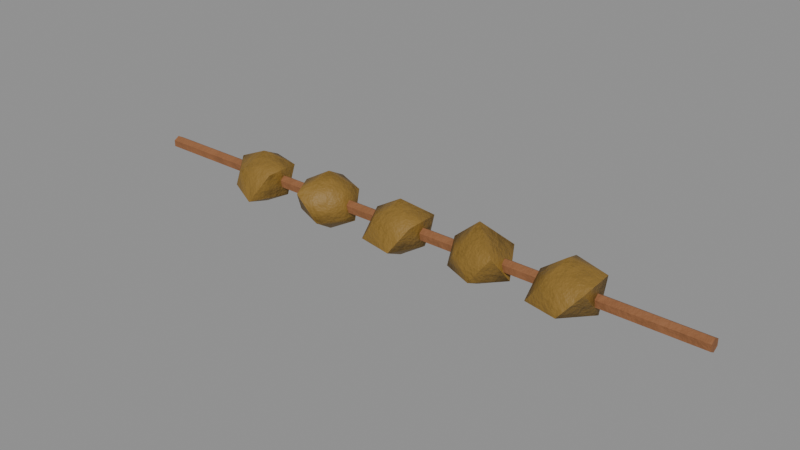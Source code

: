 # Source: food_bug_skewer.blend  (saved by Blender 5.0.119; exported with 4.5.12 LTS)
import bpy
from mathutils import Matrix  # noqa: F401  (used for matrix-valued properties, if any)

bpy.ops.wm.read_factory_settings(use_empty=True)
scene = bpy.context.scene
scene.name = 'food_bug_skewer'

# ---- collections
col_food_bug_skewer = bpy.data.collections.new('food_bug_skewer'); scene.collection.children.link(col_food_bug_skewer)

# ---- materials (node trees are filled in below, after node groups)
mat_woodlight = bpy.data.materials.new('WoodLight')
mat_item_8a6a2a_6 = bpy.data.materials.new('Item_8a6a2a_6')

# ---- material node trees
mat_woodlight.use_nodes = True; mat_woodlight.node_tree.nodes.clear()
_N = mat_woodlight.node_tree.nodes; _L = mat_woodlight.node_tree.links
n0 = _N.new('ShaderNodeBsdfPrincipled'); n0.name = 'Principled BSDF'; n0.location = (-200, 100)
n0.inputs[2].default_value = 0.75
n1 = _N.new('ShaderNodeOutputMaterial'); n1.name = 'Material Output'; n1.location = (200, 100)
n2 = _N.new('ShaderNodeTexCoord'); n2.name = 'Texture Coordinate'; n2.location = (0, 0)
n3 = _N.new('ShaderNodeMapping'); n3.name = 'Mapping'; n3.location = (0, 0)
n4 = _N.new('ShaderNodeTexNoise'); n4.name = 'Noise Texture'; n4.location = (0, 0)
n4.width = 145
n4.inputs[2].default_value = 2.2
n4.inputs[3].default_value = 3.0
n5 = _N.new('ShaderNodeValToRGB'); n5.name = 'Color Ramp'; n5.location = (0, 0)
while len(n5.color_ramp.elements) > 1: n5.color_ramp.elements.remove(n5.color_ramp.elements[-1])
n5.color_ramp.elements[0].position = 0.3; n5.color_ramp.elements[0].color = (0.2568, 0.1029, 0.03723, 1.0)
_e = n5.color_ramp.elements.new(0.5); _e.color = (0.2918, 0.117, 0.04231, 1.0)
_e = n5.color_ramp.elements.new(0.72); _e.color = (0.3478, 0.1394, 0.05044, 1.0)
n6 = _N.new('ShaderNodeTexCoord'); n6.name = 'Texture Coordinate.001'; n6.location = (0, 0)
n7 = _N.new('ShaderNodeMapping'); n7.name = 'Mapping.001'; n7.location = (0, 0)
n7.inputs[3].default_value = (0.15, 1.0, 1.0)
n8 = _N.new('ShaderNodeTexWave'); n8.name = 'Wave Texture'; n8.location = (0, 0)
n8.width = 160
n8.wave_type = 'RINGS'
n8.inputs[1].default_value = 4.0
n8.inputs[2].default_value = 6.0
n8.inputs[3].default_value = 3.0
n9 = _N.new('ShaderNodeValToRGB'); n9.name = 'Color Ramp.001'; n9.location = (0, 0)
while len(n9.color_ramp.elements) > 1: n9.color_ramp.elements.remove(n9.color_ramp.elements[-1])
n9.color_ramp.elements[0].position = 0.2; n9.color_ramp.elements[0].color = (1.0, 1.0, 1.0, 1.0)
_e = n9.color_ramp.elements.new(0.85); _e.color = (0.7, 0.7, 0.7, 1.0)
n10 = _N.new('ShaderNodeMix'); n10.name = 'Mix'; n10.location = (0, 0)
n10.data_type = 'RGBA'
n10.blend_type = 'MULTIPLY'
n10.inputs[0].default_value = 1.0
n11 = _N.new('ShaderNodeSeparateXYZ'); n11.name = 'Separate XYZ'; n11.location = (0, 0)
n12 = _N.new('ShaderNodeMath'); n12.name = 'Math'; n12.location = (0, 0)
n12.operation = 'SUBTRACT'
n12.use_clamp = True
n12.inputs[0].default_value = 0.45
n13 = _N.new('ShaderNodeTexNoise'); n13.name = 'Noise Texture.001'; n13.location = (0, 0)
n13.width = 145
n13.inputs[3].default_value = 5.0
n13.inputs[4].default_value = 0.6
n14 = _N.new('ShaderNodeMath'); n14.name = 'Math.001'; n14.location = (0, 0)
n14.operation = 'MULTIPLY'
n14.inputs[1].default_value = 1.2
n15 = _N.new('ShaderNodeMath'); n15.name = 'Math.002'; n15.location = (0, 0)
n15.operation = 'MULTIPLY'
n16 = _N.new('ShaderNodeMath'); n16.name = 'Math.003'; n16.location = (0, 0)
n17 = _N.new('ShaderNodeMath'); n17.name = 'Math.004'; n17.location = (0, 0)
n17.operation = 'MULTIPLY'
n17.use_clamp = True
n17.inputs[1].default_value = 0.3
n18 = _N.new('ShaderNodeValToRGB'); n18.name = 'Color Ramp.002'; n18.location = (0, 0)
while len(n18.color_ramp.elements) > 1: n18.color_ramp.elements.remove(n18.color_ramp.elements[-1])
n18.color_ramp.elements[0].position = 0.45; n18.color_ramp.elements[0].color = (0.0, 0.0, 0.0, 1.0)
_e = n18.color_ramp.elements.new(0.95); _e.color = (0.85, 0.85, 0.85, 1.0)
n19 = _N.new('ShaderNodeMix'); n19.name = 'Mix.001'; n19.location = (0, 0)
n19.data_type = 'RGBA'
n19.inputs[7].default_value = (0.4793, 0.2961, 0.15, 1.0)
n20 = _N.new('ShaderNodeTexNoise'); n20.name = 'Noise Texture.002'; n20.location = (0, 0)
n20.width = 145
n20.inputs[2].default_value = 30.0
n20.inputs[3].default_value = 6.0
n20.inputs[4].default_value = 0.6
n21 = _N.new('ShaderNodeBump'); n21.name = 'Bump'; n21.location = (0, 0)
n21.inputs[0].default_value = 0.25
n21.inputs[1].default_value = 0.02
_L.new(n0.outputs[0], n1.inputs[0])
_L.new(n2.outputs[3], n3.inputs[0])
_L.new(n3.outputs[0], n4.inputs[0])
_L.new(n4.outputs[0], n5.inputs[0])
_L.new(n6.outputs[3], n7.inputs[0])
_L.new(n7.outputs[0], n8.inputs[0])
_L.new(n8.outputs[1], n9.inputs[0])
_L.new(n5.outputs[0], n10.inputs[6])
_L.new(n9.outputs[0], n10.inputs[7])
_L.new(n2.outputs[3], n11.inputs[0])
_L.new(n11.outputs[2], n12.inputs[1])
_L.new(n3.outputs[0], n13.inputs[0])
_L.new(n12.outputs[0], n14.inputs[0])
_L.new(n13.outputs[0], n15.inputs[0])
_L.new(n14.outputs[0], n16.inputs[0])
_L.new(n15.outputs[0], n16.inputs[1])
_L.new(n16.outputs[0], n17.inputs[0])
_L.new(n17.outputs[0], n18.inputs[0])
_L.new(n18.outputs[0], n19.inputs[0])
_L.new(n10.outputs[2], n19.inputs[6])
_L.new(n19.outputs[2], n0.inputs[0])
_L.new(n3.outputs[0], n20.inputs[0])
_L.new(n20.outputs[0], n21.inputs[3])
_L.new(n21.outputs[0], n0.inputs[5])
n1.is_active_output = True
mat_item_8a6a2a_6.use_nodes = True; mat_item_8a6a2a_6.node_tree.nodes.clear()
_N = mat_item_8a6a2a_6.node_tree.nodes; _L = mat_item_8a6a2a_6.node_tree.links
n0 = _N.new('ShaderNodeBsdfPrincipled'); n0.name = 'Principled BSDF'; n0.location = (-200, 100)
n0.inputs[2].default_value = 0.6
n1 = _N.new('ShaderNodeOutputMaterial'); n1.name = 'Material Output'; n1.location = (200, 100)
n2 = _N.new('ShaderNodeTexCoord'); n2.name = 'Texture Coordinate'; n2.location = (0, 0)
n3 = _N.new('ShaderNodeMapping'); n3.name = 'Mapping'; n3.location = (0, 0)
n4 = _N.new('ShaderNodeTexNoise'); n4.name = 'Noise Texture'; n4.location = (0, 0)
n4.width = 145
n4.inputs[2].default_value = 2.2
n4.inputs[3].default_value = 3.0
n5 = _N.new('ShaderNodeValToRGB'); n5.name = 'Color Ramp'; n5.location = (0, 0)
while len(n5.color_ramp.elements) > 1: n5.color_ramp.elements.remove(n5.color_ramp.elements[-1])
n5.color_ramp.elements[0].position = 0.3; n5.color_ramp.elements[0].color = (0.2135, 0.1211, 0.01945, 1.0)
_e = n5.color_ramp.elements.new(0.5); _e.color = (0.2542, 0.1441, 0.02315, 1.0)
_e = n5.color_ramp.elements.new(0.72); _e.color = (0.3192, 0.181, 0.02908, 1.0)
n6 = _N.new('ShaderNodeSeparateXYZ'); n6.name = 'Separate XYZ'; n6.location = (0, 0)
n7 = _N.new('ShaderNodeMath'); n7.name = 'Math'; n7.location = (0, 0)
n7.operation = 'SUBTRACT'
n7.use_clamp = True
n7.inputs[0].default_value = 0.45
n8 = _N.new('ShaderNodeTexNoise'); n8.name = 'Noise Texture.001'; n8.location = (0, 0)
n8.width = 145
n8.inputs[3].default_value = 5.0
n8.inputs[4].default_value = 0.6
n9 = _N.new('ShaderNodeMath'); n9.name = 'Math.001'; n9.location = (0, 0)
n9.operation = 'MULTIPLY'
n9.inputs[1].default_value = 1.2
n10 = _N.new('ShaderNodeMath'); n10.name = 'Math.002'; n10.location = (0, 0)
n10.operation = 'MULTIPLY'
n11 = _N.new('ShaderNodeMath'); n11.name = 'Math.003'; n11.location = (0, 0)
n12 = _N.new('ShaderNodeMath'); n12.name = 'Math.004'; n12.location = (0, 0)
n12.operation = 'MULTIPLY'
n12.use_clamp = True
n12.inputs[1].default_value = 0.05
n13 = _N.new('ShaderNodeValToRGB'); n13.name = 'Color Ramp.001'; n13.location = (0, 0)
while len(n13.color_ramp.elements) > 1: n13.color_ramp.elements.remove(n13.color_ramp.elements[-1])
n13.color_ramp.elements[0].position = 0.45; n13.color_ramp.elements[0].color = (0.0, 0.0, 0.0, 1.0)
_e = n13.color_ramp.elements.new(0.95); _e.color = (0.85, 0.85, 0.85, 1.0)
n14 = _N.new('ShaderNodeMix'); n14.name = 'Mix'; n14.location = (0, 0)
n14.data_type = 'RGBA'
n14.inputs[7].default_value = (0.4793, 0.2961, 0.15, 1.0)
n15 = _N.new('ShaderNodeTexNoise'); n15.name = 'Noise Texture.002'; n15.location = (0, 0)
n15.width = 145
n15.inputs[2].default_value = 30.0
n15.inputs[3].default_value = 6.0
n15.inputs[4].default_value = 0.6
n16 = _N.new('ShaderNodeBump'); n16.name = 'Bump'; n16.location = (0, 0)
n16.inputs[0].default_value = 0.3
n16.inputs[1].default_value = 0.02
_L.new(n0.outputs[0], n1.inputs[0])
_L.new(n2.outputs[3], n3.inputs[0])
_L.new(n3.outputs[0], n4.inputs[0])
_L.new(n4.outputs[0], n5.inputs[0])
_L.new(n2.outputs[3], n6.inputs[0])
_L.new(n6.outputs[2], n7.inputs[1])
_L.new(n3.outputs[0], n8.inputs[0])
_L.new(n7.outputs[0], n9.inputs[0])
_L.new(n8.outputs[0], n10.inputs[0])
_L.new(n9.outputs[0], n11.inputs[0])
_L.new(n10.outputs[0], n11.inputs[1])
_L.new(n11.outputs[0], n12.inputs[0])
_L.new(n12.outputs[0], n13.inputs[0])
_L.new(n13.outputs[0], n14.inputs[0])
_L.new(n5.outputs[0], n14.inputs[6])
_L.new(n14.outputs[2], n0.inputs[0])
_L.new(n3.outputs[0], n15.inputs[0])
_L.new(n15.outputs[0], n16.inputs[3])
_L.new(n16.outputs[0], n0.inputs[5])
n1.is_active_output = True

# ---- meshes
me_food_bug_skewer_body = bpy.data.meshes.new('food_bug_skewer_body')
me_food_bug_skewer_body.from_pydata([(0.14, 3.576e-10, 0.023), (-0.14, 3.576e-10, 0.023), (0.14, 0.002598, 0.0215), (-0.14, 0.002598, 0.0215), (0.14, 0.002598, 0.0185), (-0.14, 0.002598, 0.0185), (0.14, -3.576e-10, 0.017), (-0.14, -3.576e-10, 0.017), (0.14, -0.002598, 0.0185), (-0.14, -0.002598, 0.0185), (0.14, -0.002598, 0.0215), (-0.14, -0.002598, 0.0215), (0.08, 0.0, 0.006988), (0.06788, -0.008808, 0.01401), (0.08421, -0.01294, 0.01456), (0.09484, 0.0, 0.01406), (0.08429, 0.0132, 0.01445), (0.06869, 0.008218, 0.01441), (0.07619, -0.01172, 0.02493), (0.09401, -0.01018, 0.02693), (0.09255, 0.00912, 0.02621), (0.07514, 0.01494, 0.02629), (0.06862, 0.0, 0.02455), (0.08, 0.0, 0.03311), (0.04, 0.0, 0.007146), (0.03001, -0.007256, 0.01506), (0.04414, -0.01275, 0.01464), (0.05524, 0.0, 0.0139), (0.0441, 0.01263, 0.01469), (0.02655, 0.009775, 0.01335), (0.03639, -0.01112, 0.02468), (0.05172, -0.008512, 0.02579), (0.05118, 0.008119, 0.02553), (0.03584, 0.01279, 0.02538), (0.02805, 0.0, 0.02478), (0.04, 0.0, 0.03513), (0.0, 0.0, 0.006535), (-0.01305, -0.009478, 0.01355), (0.004468, -0.01375, 0.01422), (0.01288, 0.0, 0.01485), (0.004715, 0.01451, 0.0139), (-0.01177, 0.008551, 0.01418), (-0.00408, -0.01256, 0.02528), (0.01194, -0.008676, 0.0259), (0.01133, 0.008231, 0.0256), (-0.003655, 0.01125, 0.02473), (-0.01263, 0.0, 0.02505), (0.0, 0.0, 0.03256), (-0.04, 0.0, 0.005804), (-0.05023, -0.007435, 0.01494), (-0.03574, -0.01311, 0.01449), (-0.02538, 0.0, 0.01415), (-0.03575, 0.01307, 0.0145), (-0.05221, 0.008872, 0.01396), (-0.04487, -0.015, 0.02631), (-0.029, -0.007995, 0.02544), (-0.02948, 0.007642, 0.0252), (-0.04437, 0.01346, 0.02566), (-0.05367, 0.0, 0.02547), (-0.04, 0.0, 0.03347), (-0.08, 0.0, 0.006908), (-0.09098, -0.007974, 0.01457), (-0.07494, -0.01557, 0.01345), (-0.06588, 0.0, 0.01435), (-0.07601, 0.01227, 0.01484), (-0.09169, 0.00849, 0.01422), (-0.08361, -0.0111, 0.02467), (-0.06807, -0.008669, 0.0259), (-0.06893, 0.008043, 0.02547), (-0.08398, 0.01224, 0.02515), (-0.09408, 0.0, 0.02563), (-0.08, 0.0, 0.03179)], [], [(0, 2, 3, 1), (2, 4, 5, 3), (4, 6, 7, 5), (6, 8, 9, 7), (3, 5, 7, 9, 11, 1), (8, 10, 11, 9), (10, 0, 1, 11), (0, 10, 8, 6, 4, 2), (12, 14, 13), (13, 17, 12), (12, 15, 14), (12, 16, 15), (12, 17, 16), (13, 22, 17), (14, 18, 13), (15, 19, 14), (16, 20, 15), (17, 21, 16), (13, 18, 22), (14, 19, 18), (15, 20, 19), (16, 21, 20), (17, 22, 21), (18, 23, 22), (19, 23, 18), (20, 23, 19), (21, 23, 20), (22, 23, 21), (24, 26, 25), (25, 29, 24), (24, 27, 26), (24, 28, 27), (24, 29, 28), (25, 34, 29), (26, 30, 25), (27, 31, 26), (28, 32, 27), (29, 33, 28), (25, 30, 34), (26, 31, 30), (27, 32, 31), (28, 33, 32), (29, 34, 33), (30, 35, 34), (31, 35, 30), (32, 35, 31), (33, 35, 32), (34, 35, 33), (36, 38, 37), (37, 41, 36), (36, 39, 38), (36, 40, 39), (36, 41, 40), (37, 46, 41), (38, 42, 37), (39, 43, 38), (40, 44, 39), (41, 45, 40), (37, 42, 46), (38, 43, 42), (39, 44, 43), (40, 45, 44), (41, 46, 45), (42, 47, 46), (43, 47, 42), (44, 47, 43), (45, 47, 44), (46, 47, 45), (48, 50, 49), (49, 53, 48), (48, 51, 50), (48, 52, 51), (48, 53, 52), (49, 58, 53), (50, 54, 49), (51, 55, 50), (52, 56, 51), (53, 57, 52), (49, 54, 58), (50, 55, 54), (51, 56, 55), (52, 57, 56), (53, 58, 57), (54, 59, 58), (55, 59, 54), (56, 59, 55), (57, 59, 56), (58, 59, 57), (60, 62, 61), (61, 65, 60), (60, 63, 62), (60, 64, 63), (60, 65, 64), (61, 70, 65), (62, 66, 61), (63, 67, 62), (64, 68, 63), (65, 69, 64), (61, 66, 70), (62, 67, 66), (63, 68, 67), (64, 69, 68), (65, 70, 69), (66, 71, 70), (67, 71, 66), (68, 71, 67), (69, 71, 68), (70, 71, 69)])
me_food_bug_skewer_body.polygons.foreach_set('use_smooth', [True] * 108)
me_food_bug_skewer_body.polygons.foreach_set('material_index', [0, 0, 0, 0, 0, 0, 0, 0, 1, 1, 1, 1, 1, 1, 1, 1, 1, 1, 1, 1, 1, 1, 1, 1, 1, 1, 1, 1, 1, 1, 1, 1, 1, 1, 1, 1, 1, 1, 1, 1, 1, 1, 1, 1, 1, 1, 1, 1, 1, 1, 1, 1, 1, 1, 1, 1, 1, 1, 1, 1, 1, 1, 1, 1, 1, 1, 1, 1, 1, 1, 1, 1, 1, 1, 1, 1, 1, 1, 1, 1, 1, 1, 1, 1, 1, 1, 1, 1, 1, 1, 1, 1, 1, 1, 1, 1, 1, 1, 1, 1, 1, 1, 1, 1, 1, 1, 1, 1])
_k = set([(0, 1), (0, 2), (0, 10), (1, 3), (1, 11), (2, 3), (2, 4), (3, 5), (4, 5), (4, 6), (5, 7), (6, 7), (6, 8), (7, 9), (8, 9), (8, 10), (9, 11), (10, 11), (13, 14), (13, 17), (13, 18), (14, 19), (15, 19), (17, 21), (19, 20), (20, 21), (24, 29), (25, 29), (26, 31), (27, 31), (27, 32), (28, 29), (29, 33), (29, 34), (31, 35), (33, 35), (37, 38), (37, 41), (37, 42), (38, 43), (40, 41), (40, 44), (43, 44), (48, 53), (50, 54), (51, 55), (53, 57), (53, 58), (54, 58), (61, 62), (61, 70), (62, 63), (62, 67), (65, 70), (67, 68)])
me_food_bug_skewer_body.attributes.new('sharp_edge', 'BOOLEAN', 'EDGE').data.foreach_set('value', [ (min(e.vertices), max(e.vertices)) in _k for e in me_food_bug_skewer_body.edges])
_uv = me_food_bug_skewer_body.uv_layers.new(name='UVMap')
_uv.uv.foreach_set('vector', [0.03797, 0.9882, 0.03124, 0.9867, 0.03124, 0.0008055, 0.03797, 0.002316, 0.03124, 0.9867, 0.02062, 0.9869, 0.02062, 0.001103, 0.03124, 0.0008055, 0.05191, 0.0008055, 0.06265, 0.0008203, 0.06265, 0.997, 0.05191, 0.997, 0.01901, 0.962, 0.01101, 0.964, 0.01101, 0.002836, 0.01901, 0.0008055, 0.2484, 0.8572, 0.2411, 0.8637, 0.2339, 0.8597, 0.2339, 0.8492, 0.2411, 0.8427, 0.2484, 0.8467, 0.01101, 0.964, 0.0008056, 0.963, 0.0008055, 0.001885, 0.01101, 0.002836, 0.03958, 0.0008055, 0.0503, 0.0008616, 0.0503, 0.9992, 0.03958, 0.9991, 0.2523, 0.8253, 0.2523, 0.8359, 0.2431, 0.8411, 0.2339, 0.8356, 0.2339, 0.825, 0.2431, 0.8198, 0.1534, 0.4613, 0.1548, 0.4142, 0.2014, 0.4523, 0.1335, 0.3851, 0.07961, 0.3851, 0.1185, 0.346, 0.1185, 0.346, 0.1064, 0.2907, 0.1457, 0.3261, 0.1185, 0.346, 0.06426, 0.3305, 0.1064, 0.2907, 0.1185, 0.346, 0.07961, 0.3851, 0.06426, 0.3305, 0.1534, 0.5491, 0.16, 0.51, 0.2033, 0.5278, 0.1548, 0.4142, 0.2001, 0.4032, 0.2014, 0.4523, 0.1984, 0.7691, 0.1534, 0.7315, 0.1906, 0.7242, 0.1889, 0.8177, 0.1534, 0.8008, 0.1984, 0.7691, 0.1612, 0.7226, 0.1534, 0.6812, 0.2051, 0.6951, 0.1534, 0.2748, 0.1588, 0.2398, 0.1986, 0.2609, 0.1548, 0.4142, 0.1534, 0.3668, 0.2001, 0.4032, 0.1984, 0.7691, 0.1534, 0.8008, 0.1534, 0.7315, 0.2051, 0.6951, 0.1534, 0.6812, 0.2051, 0.6417, 0.2033, 0.5278, 0.16, 0.51, 0.206, 0.4752, 0.1588, 0.2398, 0.2058, 0.2154, 0.1986, 0.2609, 0.1534, 0.1757, 0.2058, 0.2154, 0.1588, 0.2398, 0.2103, 0.1721, 0.2058, 0.2154, 0.1534, 0.1757, 0.1534, 0.6812, 0.1562, 0.6399, 0.2051, 0.6417, 0.16, 0.51, 0.1534, 0.4629, 0.206, 0.4752, 0.1534, 0.1705, 0.1534, 0.124, 0.1971, 0.156, 0.06426, 0.5289, 0.08882, 0.4822, 0.09248, 0.5452, 0.09248, 0.5452, 0.1405, 0.5774, 0.08722, 0.578, 0.09248, 0.5452, 0.1405, 0.519, 0.1405, 0.5774, 0.09248, 0.5452, 0.08882, 0.4822, 0.1405, 0.519, 0.1534, 0.9021, 0.1577, 0.8731, 0.2041, 0.9007, 0.1534, 0.124, 0.197, 0.1127, 0.1971, 0.156, 0.1534, 0.6219, 0.2032, 0.6022, 0.1955, 0.6382, 0.1134, 0.06358, 0.1144, 0.01481, 0.1513, 0.03498, 0.06426, 0.09797, 0.06771, 0.04758, 0.1134, 0.06358, 0.1971, 0.156, 0.197, 0.1127, 0.2244, 0.1435, 0.1534, 0.124, 0.155, 0.08609, 0.197, 0.1127, 0.1534, 0.6219, 0.1534, 0.5694, 0.2032, 0.6022, 0.1134, 0.06358, 0.06771, 0.04758, 0.1144, 0.01481, 0.2041, 0.9007, 0.1577, 0.8731, 0.2035, 0.8452, 0.2806, 0.7273, 0.2339, 0.6972, 0.281, 0.6813, 0.2339, 0.7571, 0.2339, 0.6972, 0.2806, 0.7273, 0.1534, 0.5694, 0.1994, 0.5507, 0.2032, 0.6022, 0.06771, 0.04758, 0.06426, 0.0008055, 0.1144, 0.01481, 0.1577, 0.8731, 0.1534, 0.8193, 0.2035, 0.8452, 0.2339, 0.8182, 0.236, 0.7692, 0.2846, 0.8114, 0.141, 0.1897, 0.08364, 0.1897, 0.1228, 0.1479, 0.1228, 0.1479, 0.1072, 0.09958, 0.1518, 0.1261, 0.1228, 0.1479, 0.06426, 0.1327, 0.1072, 0.09958, 0.1228, 0.1479, 0.08364, 0.1897, 0.06426, 0.1327, 0.1534, 0.3651, 0.1586, 0.3234, 0.2053, 0.3395, 0.236, 0.7692, 0.2846, 0.7587, 0.2846, 0.8114, 0.112, 0.7261, 0.1094, 0.6758, 0.1458, 0.692, 0.07064, 0.7595, 0.06426, 0.7162, 0.112, 0.7261, 0.2339, 0.4373, 0.2361, 0.3932, 0.2818, 0.4114, 0.1378, 0.7674, 0.1178, 0.8, 0.08717, 0.7612, 0.1378, 0.8318, 0.09514, 0.8534, 0.1178, 0.8, 0.112, 0.7261, 0.06426, 0.7162, 0.1094, 0.6758, 0.2818, 0.4114, 0.2361, 0.3932, 0.2793, 0.3596, 0.2053, 0.3395, 0.1586, 0.3234, 0.1986, 0.2914, 0.1178, 0.8, 0.06426, 0.8048, 0.08717, 0.7612, 0.09514, 0.8534, 0.06426, 0.8048, 0.1178, 0.8, 0.06426, 0.7162, 0.06426, 0.6737, 0.1094, 0.6758, 0.2361, 0.3932, 0.2339, 0.3543, 0.2793, 0.3596, 0.1586, 0.3234, 0.1534, 0.2764, 0.1986, 0.2914, 0.1421, 0.9404, 0.09543, 0.9211, 0.1418, 0.8904, 0.06426, 0.6225, 0.09048, 0.5796, 0.0923, 0.6392, 0.0923, 0.6392, 0.1422, 0.6664, 0.08961, 0.6721, 0.0923, 0.6392, 0.1422, 0.6093, 0.1422, 0.6664, 0.0923, 0.6392, 0.09048, 0.5796, 0.1422, 0.6093, 0.2339, 0.5182, 0.2347, 0.4897, 0.2824, 0.5101, 0.09543, 0.9211, 0.09514, 0.8673, 0.1418, 0.8904, 0.2002, 0.06279, 0.1985, 0.01204, 0.2323, 0.02969, 0.1563, 0.08448, 0.1534, 0.04527, 0.2002, 0.06279, 0.2339, 0.1894, 0.2339, 0.144, 0.2813, 0.1612, 0.1418, 0.8904, 0.09514, 0.8673, 0.1421, 0.855, 0.09543, 0.9211, 0.06426, 0.9056, 0.09514, 0.8673, 0.2002, 0.06279, 0.1534, 0.04527, 0.1985, 0.01204, 0.2813, 0.1612, 0.2339, 0.144, 0.2811, 0.1136, 0.2824, 0.5101, 0.2347, 0.4897, 0.2834, 0.4573, 0.2339, 0.3346, 0.284, 0.2995, 0.2859, 0.3527, 0.2339, 0.2762, 0.284, 0.2995, 0.2339, 0.3346, 0.1534, 0.04527, 0.1534, 0.0008055, 0.1985, 0.01204, 0.2339, 0.144, 0.2356, 0.102, 0.2811, 0.1136, 0.2347, 0.4897, 0.2339, 0.4389, 0.2834, 0.4573, 0.2831, 0.2746, 0.2339, 0.2661, 0.2831, 0.2269, 0.06426, 0.4175, 0.1051, 0.3867, 0.09182, 0.4417, 0.09182, 0.4417, 0.1298, 0.4806, 0.0716, 0.4806, 0.09182, 0.4417, 0.1442, 0.4278, 0.1298, 0.4806, 0.09182, 0.4417, 0.1051, 0.3867, 0.1442, 0.4278, 0.2339, 0.5976, 0.2339, 0.5664, 0.2822, 0.5822, 0.2339, 0.2661, 0.2389, 0.2162, 0.2831, 0.2269, 0.2755, 0.0552, 0.2339, 0.02355, 0.2735, 0.0008055, 0.2663, 0.1004, 0.2339, 0.08347, 0.2755, 0.0552, 0.2344, 0.6796, 0.2339, 0.6361, 0.2783, 0.6504, 0.2831, 0.2269, 0.2389, 0.2162, 0.2796, 0.191, 0.1443, 0.2891, 0.09388, 0.275, 0.1405, 0.2437, 0.2755, 0.0552, 0.2339, 0.08347, 0.2339, 0.02355, 0.2783, 0.6504, 0.2339, 0.6361, 0.2783, 0.6024, 0.2822, 0.5822, 0.2339, 0.5664, 0.279, 0.5326, 0.1405, 0.2437, 0.09854, 0.2185, 0.1443, 0.1913, 0.09388, 0.275, 0.09854, 0.2185, 0.1405, 0.2437, 0.06426, 0.2353, 0.09854, 0.2185, 0.09388, 0.275, 0.2339, 0.6361, 0.2347, 0.5992, 0.2783, 0.6024, 0.2339, 0.5664, 0.234, 0.5198, 0.279, 0.5326])
me_food_bug_skewer_body.materials.append(mat_woodlight)
me_food_bug_skewer_body.materials.append(mat_item_8a6a2a_6)
me_food_bug_skewer_body.update()

# ---- objects
ob_food_bug_skewer = bpy.data.objects.new('food_bug_skewer', None)
ob_food_bug_skewer_body = bpy.data.objects.new('food_bug_skewer_body', me_food_bug_skewer_body)

# ---- transforms, parenting, visibility, modifiers, constraints
ob_food_bug_skewer.location = (0.0, 0.0, 0.0)
ob_food_bug_skewer.empty_display_size = 0.25
ob_food_bug_skewer_body.parent = ob_food_bug_skewer
ob_food_bug_skewer_body.location = (-0.0, 0.0, 0.0)

# ---- collection membership
col_food_bug_skewer.objects.link(ob_food_bug_skewer)
col_food_bug_skewer.objects.link(ob_food_bug_skewer_body)

# ---- scene / render settings (as saved in the file)
scene.frame_start = 1; scene.frame_end = 250; scene.frame_set(1)
scene.render.engine = 'BLENDER_EEVEE_NEXT'
scene.render.image_settings.exr_codec = 'NONE'
scene.render.use_bake_clear = False
scene.render.bake_margin = 0
scene.render.bake_bias = 0.0
scene.render.bake_samples = 0
scene.render.simplify_subdivision_render = 0
scene.render.simplify_child_particles_render = 0.0
scene.eevee.use_volume_custom_range = False
scene.eevee.gtao_distance = 0.0
scene.eevee.use_fast_gi = False
scene.view_settings.white_balance_temperature = 0.0
scene.view_settings.white_balance_tint = 0.0
scene.view_settings.white_balance_whitepoint = (2.97, 0.5193, -0.0414)
bpy.context.view_layer.update()

# ---- added for rendering (the .blend has no active camera and no usable light): camera, sun + grey world if the file has none
cam_auto = bpy.data.cameras.new('AutoCamera')
cam_auto.lens = 50.0
cam_auto.sensor_width = 36.0
cam_auto.clip_end = 1000.0
ob_auto_camera = bpy.data.objects.new('AutoCamera', cam_auto)
scene.collection.objects.link(ob_auto_camera)
ob_auto_camera.location = (0.262005, -0.314719, 0.230073)
ob_auto_camera.rotation_euler = (1.09748, -7.21219e-08, 0.694738)
scene.camera = ob_auto_camera
light_auto_sun = bpy.data.lights.new('AutoSun', 'SUN')
light_auto_sun.energy = 3.0
light_auto_sun.angle = 0.0523599
ob_auto_sun = bpy.data.objects.new('AutoSun', light_auto_sun)
scene.collection.objects.link(ob_auto_sun)
ob_auto_sun.rotation_euler = (0.872665, 0.174533, 0.523599)
if scene.world is None:
    world_auto = bpy.data.worlds.new('AutoWorld')
    world_auto.color = (0.3, 0.3, 0.3)
    scene.world = world_auto
bpy.context.view_layer.update()
